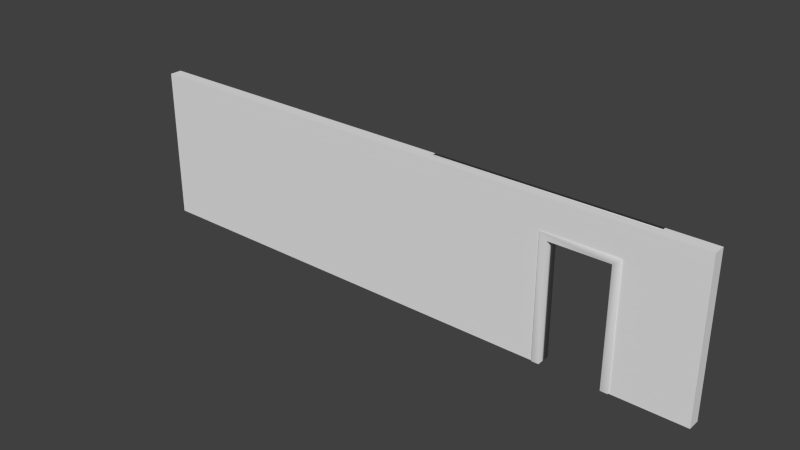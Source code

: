 # Source: WallWithTwoDoors.blend  (saved by Blender 2.73.0; exported with 4.5.12 LTS)
import bpy
from mathutils import Matrix  # noqa: F401  (used for matrix-valued properties, if any)

bpy.ops.wm.read_factory_settings(use_empty=True)
scene = bpy.context.scene
scene.name = 'Scene'

# ---- collections
col_collection_1 = bpy.data.collections.new('Collection 1'); scene.collection.children.link(col_collection_1)

# ---- materials (node trees are filled in below, after node groups)
mat_material_001 = bpy.data.materials.new('Material.001')
mat_material_001.alpha_threshold = 0.0
mat_material_001.use_transparent_shadow = False
mat_material_001.roughness = 0.5

# ---- material node trees

# ---- world
world_world = bpy.data.worlds.new('World'); scene.world = world_world
world_world.color = (0.05088, 0.05088, 0.05088)
world_world.use_sun_shadow = False
world_world.sun_shadow_jitter_overblur = 0.0
world_world.cycles.sampling_method = 'MANUAL'
world_world.cycles.sample_map_resolution = 256

# ---- meshes
me_cube_012 = bpy.data.meshes.new('Cube.012')
me_cube_012.from_pydata([(-1.0, -1.0, 1.0), (-1.0, 1.0, 1.0), (-1.0, 1.0, -1.0), (-1.0, -1.0, -1.0), (1.0, -1.0, 1.0), (-0.8, -1.0, -1.0), (-0.8, -1.0, 0.8999), (0.8, -1.0, 0.8999), (0.8, -1.0, -1.0), (1.0, -1.0, -1.0), (1.0, 1.0, 1.0), (1.0, 1.0, -1.0), (0.8, 1.0, -1.0), (0.8, 1.0, 0.8999), (-0.8, 1.0, 0.8999), (-0.8, 1.0, -1.0)], [], [(0, 1, 2, 3), (4, 0, 3, 5, 6, 7, 8, 9), (4, 10, 1, 0), (1, 10, 11, 12, 13, 14, 15, 2), (3, 2, 15, 5), (10, 4, 9, 11), (12, 11, 9, 8), (6, 5, 15, 14), (7, 6, 14, 13), (13, 12, 8, 7)])
me_cube_012.polygons.foreach_set('use_smooth', [True] * 10)
_uv = me_cube_012.uv_layers.new(name='UVMap')
_uv.uv.foreach_set('vector', [0.0, 0.8749, 1.0, 0.8749, 1.0, -0.1251, 0.0, -0.1251, 0.6344, 0.8749, -0.3656, 0.8749, -0.3656, -0.1251, -0.2656, -0.1251, -0.2656, 0.8249, 0.5344, 0.8249, 0.5344, -0.1251, 0.6344, -0.1251, 0.6344, 0.0, 0.6344, 1.0, -0.3656, 1.0, -0.3656, 0.0, 0.6344, 0.8749, 1.634, 0.8749, 1.634, -0.1251, 1.534, -0.1251, 1.534, 0.8249, 0.7344, 0.8249, 0.7344, -0.1251, 0.6344, -0.1251, 0.6344, 0.0, 0.6344, 1.0, 0.7344, 1.0, 0.7344, 0.0, 0.0, 0.8749, -1.0, 0.8749, -1.0, -0.1251, 0.0, -0.1251, 0.5344, 0.0, 0.6344, 0.0, 0.6344, -1.0, 0.5344, -1.0, 0.0, 0.8249, 0.0, -0.1251, 1.0, -0.1251, 1.0, 0.8249, 0.5344, 0.0, -0.2656, 0.0, -0.2656, 1.0, 0.5344, 1.0, 0.0, 0.8249, 0.0, -0.1251, -1.0, -0.1251, -1.0, 0.8249])
me_cube_012.use_remesh_preserve_volume = False
me_cube_012.use_remesh_preserve_attributes = False
me_cube_012.use_mirror_vertex_groups = False
me_cube_012.update()
me_cube_005 = bpy.data.meshes.new('Cube.005')
me_cube_005.from_pydata([(-1.0, -1.0, 1.0), (-1.0, 1.0, 1.0), (-1.0, 1.0, -1.0), (-1.0, -1.0, -1.0), (1.0, -1.0, 1.0), (0.5065, -1.0, -1.0), (0.5065, -1.0, 0.5999), (0.7565, -1.0, 0.5999), (0.7565, -1.0, -1.0), (1.0, -1.0, -1.0), (1.0, 1.0, 1.0), (0.8438, 1.0, 1.0), (0.8438, 0.0, 1.0), (0.1146, 0.0, 1.0), (0.1146, 1.0, 1.0), (0.1146, 1.0, -1.0), (0.1146, 0.0, -1.0), (0.5065, 0.0, -1.0), (1.0, 1.0, -1.0), (0.7565, 0.0, -1.0), (0.8438, 0.0, -1.0), (0.8438, 1.0, -1.0), (0.7565, 0.0, 0.5999), (0.5065, 0.0, 0.5999)], [], [(0, 1, 2, 3), (4, 0, 3, 5, 6, 7, 8, 9), (4, 10, 11, 12, 13, 14, 1, 0), (1, 14, 15, 2), (3, 2, 15, 16, 17, 5), (10, 4, 9, 18), (19, 20, 21, 18, 9, 8), (11, 10, 18, 21), (12, 11, 21, 20), (13, 12, 20, 19, 22, 23, 17, 16), (16, 15, 14, 13), (22, 19, 8, 7), (23, 22, 7, 6), (6, 5, 17, 23)])
me_cube_005.polygons.foreach_set('use_smooth', [0, 0, 0, 0, 0, 0, 0, 0, 0, 0, 0, 1, 1, 1])
_uv = me_cube_005.uv_layers.new(name='UVMap')
_uv.uv.foreach_set('vector', [0.0, 0.0, 1.0, 0.0, 1.0, -1.0, 0.0, -1.0, 0.0, 0.0, -1.0, 0.0, -1.0, -1.0, -0.2468, -1.0, -0.2468, -0.2001, -0.1218, -0.2001, -0.1218, -1.0, 0.0, -1.0, 0.0, 0.0, 0.0, 1.0, -0.07812, 1.0, -0.07812, 0.5, -0.4427, 0.5, -0.4427, 1.0, -1.0, 1.0, -1.0, 0.0, 0.0, 0.0, 0.5573, 0.0, 0.5573, -1.0, 0.0, -1.0, 0.0, 0.0, 0.0, 1.0, 0.5573, 1.0, 0.5573, 0.5, 0.7532, 0.5, 0.7532, 0.0, 0.0, 0.0, -1.0, 0.0, -1.0, -1.0, 0.0, -1.0, 0.8782, 0.5, 0.9219, 0.5, 0.9219, 1.0, 1.0, 1.0, 1.0, 0.0, 0.8782, 0.0, 0.9219, 0.0, 1.0, 0.0, 1.0, -1.0, 0.9219, -1.0, 0.5, 0.0, 1.0, 0.0, 1.0, -1.0, 0.5, -1.0, 0.5573, 0.0, 0.9219, 0.0, 0.9219, -1.0, 0.8782, -1.0, 0.8782, -0.2001, 0.7532, -0.2001, 0.7532, -1.0, 0.5573, -1.0, 0.5, 0.0, 1.0, 0.0, 1.0, 1.0, 0.5, 1.0, 0.5, 0.7999, 0.5, 0.0, 0.0, 0.0, 0.0, 0.7999, 0.7532, 0.5, 0.8782, 0.5, 0.8782, 0.0, 0.7532, 0.0, 0.0, 0.7999, 0.0, 0.0, 0.5, 0.0, 0.5, 0.7999])
me_cube_005.use_remesh_preserve_volume = False
me_cube_005.use_remesh_preserve_attributes = False
me_cube_005.use_mirror_vertex_groups = False
me_cube_005.update()
me_cube_006 = bpy.data.meshes.new('Cube.006')
me_cube_006.from_pydata([(-0.07496, 1.0, -1.0), (1.0, 1.0, -1.0), (1.0, -1.0, -1.0), (-0.07496, -1.0, -1.0), (1.0, 1.0, 1.0), (-0.07496, 1.0, 0.5999), (-0.07496, 1.0, 0.5999), (-0.07496, 1.0, 0.5999), (-0.7607, 1.0, 0.5999), (-0.7607, 1.0, -1.0), (-1.0, 1.0, -1.0), (-1.0, 1.0, 1.0), (1.0, -1.0, 1.0), (-1.0, -1.0, 1.0), (-1.0, -1.0, -1.0), (-0.7607, -1.0, -1.0), (-0.7607, -1.0, 0.5999), (-0.07496, -1.0, 0.5999), (-0.07496, -1.0, 0.5999), (-0.07496, -1.0, 0.5999)], [], [(0, 1, 2, 3), (4, 1, 0, 5, 6, 7, 8, 9, 10, 11), (1, 4, 12, 2), (2, 12, 13, 14, 15, 16, 17, 18, 19, 3), (4, 11, 13, 12), (18, 17, 7, 6), (17, 16, 8, 7), (16, 15, 9, 8), (15, 14, 10, 9), (14, 13, 11, 10), (19, 18, 6, 5), (5, 0, 3, 19)])
me_cube_006.polygons.foreach_set('use_smooth', [True] * 12)
_uv = me_cube_006.uv_layers.new(name='UVMap')
_uv.uv.foreach_set('vector', [0.4881, 0.025, 1.026, 0.025, 1.026, -0.975, 0.4881, -0.975, 0.02554, 0.0, 0.02554, -1.0, -0.5119, -1.0, -0.5119, -0.2001, -0.5119, -0.2001, -0.5119, -0.2001, -0.8548, -0.2001, -0.8548, -1.0, -0.9745, -1.0, -0.9745, 0.0, 0.025, 0.0, 0.025, 1.0, -0.975, 1.0, -0.975, 0.0, 0.02554, 0.0, 0.02554, 1.0, -0.9745, 1.0, -0.9745, 0.0, -0.8548, 0.0, -0.8548, 0.7999, -0.5119, 0.7999, -0.5119, 0.7999, -0.5119, 0.7999, -0.5119, 0.0, 0.02554, 0.025, -0.9745, 0.025, -0.9745, -0.975, 0.02554, -0.975, 0.4881, 0.025, 0.4881, 0.025, 0.4881, 1.025, 0.4881, 1.025, 0.4881, 0.025, 0.1452, 0.025, 0.1452, 1.025, 0.4881, 1.025, 0.025, 0.7999, 0.025, 0.0, 1.025, 0.0, 1.025, 0.7999, 0.1452, 0.025, 0.02554, 0.025, 0.02554, 1.025, 0.1452, 1.025, 0.025, 0.0, 0.025, 1.0, 1.025, 1.0, 1.025, 0.0, 0.4881, 0.025, 0.4881, 0.025, 0.4881, 1.025, 0.4881, 1.025, 0.025, 0.7999, 0.025, 0.0, -0.975, 0.0, -0.975, 0.7999])
me_cube_006.materials.append(mat_material_001)
me_cube_006.use_remesh_preserve_volume = False
me_cube_006.use_remesh_preserve_attributes = False
me_cube_006.use_mirror_vertex_groups = False
me_cube_006.update()

# ---- objects
ob_baseright = bpy.data.objects.new('BaseRight', me_cube_012)
ob_wallfront = bpy.data.objects.new('WallFront', me_cube_005)
ob_wallbackright = bpy.data.objects.new('WallBackRight', me_cube_006)

# ---- transforms, parenting, visibility, modifiers, constraints
ob_baseright.location = (3.031, -9.525e-07, -0.2501)
ob_baseright.rotation_euler = (-1.629e-07, -0.0, -3.142)
ob_baseright.scale = (0.6, 0.1158, 1.0)
ob_baseright.color = (0.8, 0.8, 0.8, 1.0)
ob_baseright.lineart.crease_threshold = 0.0
ob_wallfront.location = (0.0, 0.0, 0.0)
ob_wallfront.scale = (4.8, 0.1, 1.25)
ob_wallfront.lineart.crease_threshold = 0.0
ob_wallbackright.location = (2.3, 0.05, 0.0)
ob_wallbackright.rotation_euler = (-1.629e-07, -0.0, -3.142)
ob_wallbackright.scale = (1.75, 0.05, 1.25)
ob_wallbackright.color = (0.8, 0.8, 0.8, 1.0)
ob_wallbackright.lineart.crease_threshold = 0.0

# ---- collection membership
col_collection_1.objects.link(ob_baseright)
col_collection_1.objects.link(ob_wallfront)
col_collection_1.objects.link(ob_wallbackright)

# ---- scene / render settings (as saved in the file)
scene.frame_start = 1; scene.frame_end = 250; scene.frame_set(1)
scene.render.engine = 'BLENDER_EEVEE_NEXT'
scene.render.resolution_percentage = 50
scene.render.dither_intensity = 0.0
scene.cycles.use_denoising = False
scene.cycles.samples = 10
scene.cycles.sampling_pattern = 'TABULATED_SOBOL'
scene.cycles.light_sampling_threshold = 0.0
scene.cycles.use_adaptive_sampling = False
scene.cycles.use_light_tree = False
scene.cycles.blur_glossy = 0.0
scene.cycles.pixel_filter_type = 'GAUSSIAN'
scene.cycles.sample_clamp_indirect = 0.0
scene.view_settings.view_transform = 'Standard'
bpy.context.view_layer.update()

# ---- added for rendering (the .blend has no active camera and no usable light): camera, sun
cam_auto = bpy.data.cameras.new('AutoCamera')
cam_auto.lens = 50.0
cam_auto.sensor_width = 36.0
cam_auto.clip_end = 1000.0
ob_auto_camera = bpy.data.objects.new('AutoCamera', cam_auto)
scene.collection.objects.link(ob_auto_camera)
ob_auto_camera.location = (9.18093, -11.0171, 7.34468)
ob_auto_camera.rotation_euler = (1.09748, -7.21219e-08, 0.694738)
scene.camera = ob_auto_camera
light_auto_sun = bpy.data.lights.new('AutoSun', 'SUN')
light_auto_sun.energy = 3.0
light_auto_sun.angle = 0.0523599
ob_auto_sun = bpy.data.objects.new('AutoSun', light_auto_sun)
scene.collection.objects.link(ob_auto_sun)
ob_auto_sun.rotation_euler = (0.872665, 0.174533, 0.523599)
bpy.context.view_layer.update()
